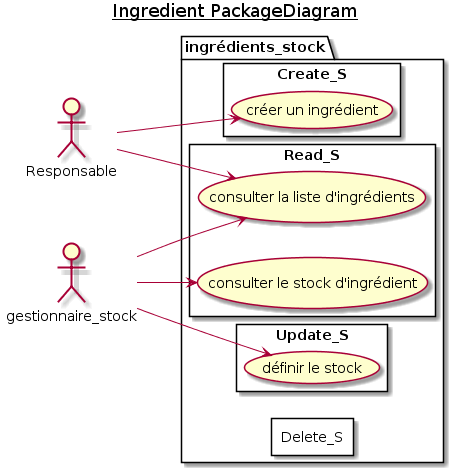

The diagram above was rendered by PlantUML. Its source (embedded in the PNG):
@startuml 3_Ingredient_PackageDiagram

title <u>Ingredient PackageDiagram</u>

left to right direction

actor Responsable as RESP
actor gestionnaire_stock as GEST

package ingrédients_stock {
    rectangle Create_S{
        (créer un ingrédient) AS CREATE_ITEM
    }
    rectangle Read_S {
        (consulter la liste d'ingrédients) AS LIST_ITEM
        (consulter le stock d'ingrédient) AS SHOW_ITEM
    }
    rectangle Update_S {
        (définir le stock) AS SET_ITEN
    }
    rectangle Delete_S{

    }
}

RESP --> CREATE_ITEM
RESP --> LIST_ITEM
GEST --> LIST_ITEM
GEST --> SET_ITEN
GEST --> SHOW_ITEM

@enduml